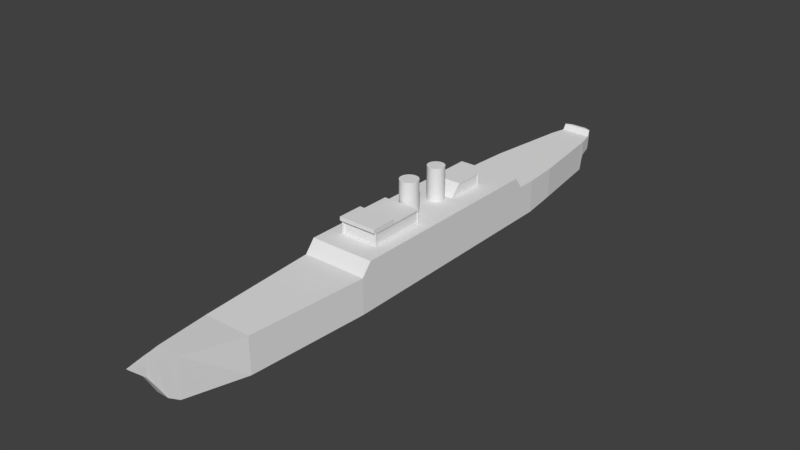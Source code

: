 # Source: Light_Cruiser.blend  (saved by Blender 2.79.0; exported with 4.5.12 LTS)
import bpy
from mathutils import Matrix  # noqa: F401  (used for matrix-valued properties, if any)

bpy.ops.wm.read_factory_settings(use_empty=True)
scene = bpy.context.scene
scene.name = 'Scene'

# ---- collections
col_collection_1 = bpy.data.collections.new('Collection 1'); scene.collection.children.link(col_collection_1)

# ---- world
world_world = bpy.data.worlds.new('World'); scene.world = world_world
world_world.color = (0.05088, 0.05088, 0.05088)
world_world.use_sun_shadow = False
world_world.sun_shadow_jitter_overblur = 0.0
world_world.cycles.sampling_method = 'MANUAL'

# ---- meshes
me_cylinder_001 = bpy.data.meshes.new('Cylinder.001')
me_cylinder_001.from_pydata([(0.0, -4.768e-07, -0.7697), (0.0, -4.768e-07, 0.7697), (0.0, 0.4237, -0.7697), (0.0, 0.4237, 0.7697), (0.08265, 0.4155, -0.7697), (0.08265, 0.4155, 0.7697), (0.1621, 0.3914, -0.7697), (0.1621, 0.3914, 0.7697), (0.2354, 0.3523, -0.7697), (0.2354, 0.3523, 0.7697), (0.2996, 0.2996, -0.7697), (0.2996, 0.2996, 0.7697), (0.3523, 0.2354, -0.7697), (0.3523, 0.2354, 0.7697), (0.3914, 0.1621, -0.7697), (0.3914, 0.1621, 0.7697), (0.4155, 0.08265, -0.7697), (0.4155, 0.08265, 0.7697), (0.4237, -4.768e-07, -0.7697), (0.4237, -4.768e-07, 0.7697), (0.4155, -0.08265, -0.7697), (0.4155, -0.08265, 0.7697), (0.3914, -0.1621, -0.7697), (0.3914, -0.1621, 0.7697), (0.3523, -0.2354, -0.7697), (0.3523, -0.2354, 0.7697), (0.2996, -0.2996, -0.7697), (0.2996, -0.2996, 0.7697), (0.2354, -0.3523, -0.7697), (0.2354, -0.3523, 0.7697), (0.1621, -0.3914, -0.7697), (0.1621, -0.3914, 0.7697), (0.08265, -0.4155, -0.7697), (0.08265, -0.4155, 0.7697), (0.0, -0.4237, -0.7697), (0.0, -0.4237, 0.7697), (-0.08265, -0.4155, -0.7697), (-0.08265, -0.4155, 0.7697), (-0.1621, -0.3914, -0.7697), (-0.1621, -0.3914, 0.7697), (-0.2354, -0.3523, -0.7697), (-0.2354, -0.3523, 0.7697), (-0.2996, -0.2996, -0.7697), (-0.2996, -0.2996, 0.7697), (-0.3523, -0.2354, -0.7697), (-0.3523, -0.2354, 0.7697), (-0.3914, -0.1621, -0.7697), (-0.3914, -0.1621, 0.7697), (-0.4155, -0.08265, -0.7697), (-0.4155, -0.08265, 0.7697), (-0.4237, 0.0, -0.7697), (-0.4237, 0.0, 0.7697), (-0.4155, 0.08265, -0.7697), (-0.4155, 0.08265, 0.7697), (-0.3914, 0.1621, -0.7697), (-0.3914, 0.1621, 0.7697), (-0.3523, 0.2354, -0.7697), (-0.3523, 0.2354, 0.7697), (-0.2996, 0.2996, -0.7697), (-0.2996, 0.2996, 0.7697), (-0.2354, 0.3523, -0.7697), (-0.2354, 0.3523, 0.7697), (-0.1621, 0.3914, -0.7697), (-0.1621, 0.3914, 0.7697), (-0.08265, 0.4155, -0.7697), (-0.08265, 0.4155, 0.7697)], [], [(0, 2, 4), (1, 5, 3), (2, 3, 5, 4), (0, 4, 6), (1, 7, 5), (4, 5, 7, 6), (0, 6, 8), (1, 9, 7), (6, 7, 9, 8), (0, 8, 10), (1, 11, 9), (8, 9, 11, 10), (0, 10, 12), (1, 13, 11), (10, 11, 13, 12), (0, 12, 14), (1, 15, 13), (12, 13, 15, 14), (0, 14, 16), (1, 17, 15), (14, 15, 17, 16), (0, 16, 18), (1, 19, 17), (16, 17, 19, 18), (0, 18, 20), (1, 21, 19), (18, 19, 21, 20), (0, 20, 22), (1, 23, 21), (20, 21, 23, 22), (0, 22, 24), (1, 25, 23), (22, 23, 25, 24), (0, 24, 26), (1, 27, 25), (24, 25, 27, 26), (0, 26, 28), (1, 29, 27), (26, 27, 29, 28), (0, 28, 30), (1, 31, 29), (28, 29, 31, 30), (0, 30, 32), (1, 33, 31), (30, 31, 33, 32), (0, 32, 34), (1, 35, 33), (32, 33, 35, 34), (0, 34, 36), (1, 37, 35), (34, 35, 37, 36), (0, 36, 38), (1, 39, 37), (36, 37, 39, 38), (0, 38, 40), (1, 41, 39), (38, 39, 41, 40), (0, 40, 42), (1, 43, 41), (40, 41, 43, 42), (0, 42, 44), (1, 45, 43), (42, 43, 45, 44), (0, 44, 46), (1, 47, 45), (44, 45, 47, 46), (0, 46, 48), (1, 49, 47), (46, 47, 49, 48), (0, 48, 50), (1, 51, 49), (48, 49, 51, 50), (0, 50, 52), (1, 53, 51), (50, 51, 53, 52), (0, 52, 54), (1, 55, 53), (52, 53, 55, 54), (0, 54, 56), (1, 57, 55), (54, 55, 57, 56), (0, 56, 58), (1, 59, 57), (56, 57, 59, 58), (0, 58, 60), (1, 61, 59), (58, 59, 61, 60), (0, 60, 62), (1, 63, 61), (60, 61, 63, 62), (0, 62, 64), (1, 65, 63), (62, 63, 65, 64), (0, 64, 2), (1, 3, 65), (64, 65, 3, 2)])
me_cylinder_001.use_remesh_preserve_volume = False
me_cylinder_001.use_remesh_preserve_attributes = False
me_cylinder_001.use_mirror_vertex_groups = False
me_cylinder_001.update()
me_cylinder = bpy.data.meshes.new('Cylinder')
me_cylinder.from_pydata([(-9.537e-07, -4.768e-07, -0.7703), (-9.537e-07, -4.768e-07, 0.7703), (-9.537e-07, 0.3928, -0.7703), (-9.537e-07, 0.3928, 0.7703), (0.07663, 0.3853, -0.7703), (0.07663, 0.3853, 0.7703), (0.1503, 0.3629, -0.7703), (0.1503, 0.3629, 0.7703), (0.2182, 0.3266, -0.7703), (0.2182, 0.3266, 0.7703), (0.2778, 0.2778, -0.7703), (0.2778, 0.2778, 0.7703), (0.3266, 0.2182, -0.7703), (0.3266, 0.2182, 0.7703), (0.3629, 0.1503, -0.7703), (0.3629, 0.1503, 0.7703), (0.3853, 0.07663, -0.7703), (0.3853, 0.07663, 0.7703), (0.3928, -4.768e-07, -0.7703), (0.3928, -4.768e-07, 0.7703), (0.3853, -0.07663, -0.7703), (0.3853, -0.07663, 0.7703), (0.3629, -0.1503, -0.7703), (0.3629, -0.1503, 0.7703), (0.3266, -0.2182, -0.7703), (0.3266, -0.2182, 0.7703), (0.2778, -0.2778, -0.7703), (0.2778, -0.2778, 0.7703), (0.2182, -0.3266, -0.7703), (0.2182, -0.3266, 0.7703), (0.1503, -0.3629, -0.7703), (0.1503, -0.3629, 0.7703), (0.07663, -0.3853, -0.7703), (0.07663, -0.3853, 0.7703), (-9.537e-07, -0.3928, -0.7703), (-9.537e-07, -0.3928, 0.7703), (-0.07663, -0.3853, -0.7703), (-0.07663, -0.3853, 0.7703), (-0.1503, -0.3629, -0.7703), (-0.1503, -0.3629, 0.7703), (-0.2182, -0.3266, -0.7703), (-0.2182, -0.3266, 0.7703), (-0.2778, -0.2778, -0.7703), (-0.2778, -0.2778, 0.7703), (-0.3266, -0.2182, -0.7703), (-0.3266, -0.2182, 0.7703), (-0.3629, -0.1503, -0.7703), (-0.3629, -0.1503, 0.7703), (-0.3853, -0.07663, -0.7703), (-0.3853, -0.07663, 0.7703), (-0.3928, -1.192e-07, -0.7703), (-0.3928, -1.192e-07, 0.7703), (-0.3853, 0.07663, -0.7703), (-0.3853, 0.07663, 0.7703), (-0.3629, 0.1503, -0.7703), (-0.3629, 0.1503, 0.7703), (-0.3266, 0.2182, -0.7703), (-0.3266, 0.2182, 0.7703), (-0.2778, 0.2778, -0.7703), (-0.2778, 0.2778, 0.7703), (-0.2182, 0.3266, -0.7703), (-0.2182, 0.3266, 0.7703), (-0.1503, 0.3629, -0.7703), (-0.1503, 0.3629, 0.7703), (-0.07663, 0.3853, -0.7703), (-0.07663, 0.3853, 0.7703)], [], [(0, 2, 4), (1, 5, 3), (2, 3, 5, 4), (0, 4, 6), (1, 7, 5), (4, 5, 7, 6), (0, 6, 8), (1, 9, 7), (6, 7, 9, 8), (0, 8, 10), (1, 11, 9), (8, 9, 11, 10), (0, 10, 12), (1, 13, 11), (10, 11, 13, 12), (0, 12, 14), (1, 15, 13), (12, 13, 15, 14), (0, 14, 16), (1, 17, 15), (14, 15, 17, 16), (0, 16, 18), (1, 19, 17), (16, 17, 19, 18), (0, 18, 20), (1, 21, 19), (18, 19, 21, 20), (0, 20, 22), (1, 23, 21), (20, 21, 23, 22), (0, 22, 24), (1, 25, 23), (22, 23, 25, 24), (0, 24, 26), (1, 27, 25), (24, 25, 27, 26), (0, 26, 28), (1, 29, 27), (26, 27, 29, 28), (0, 28, 30), (1, 31, 29), (28, 29, 31, 30), (0, 30, 32), (1, 33, 31), (30, 31, 33, 32), (0, 32, 34), (1, 35, 33), (32, 33, 35, 34), (0, 34, 36), (1, 37, 35), (34, 35, 37, 36), (0, 36, 38), (1, 39, 37), (36, 37, 39, 38), (0, 38, 40), (1, 41, 39), (38, 39, 41, 40), (0, 40, 42), (1, 43, 41), (40, 41, 43, 42), (0, 42, 44), (1, 45, 43), (42, 43, 45, 44), (0, 44, 46), (1, 47, 45), (44, 45, 47, 46), (0, 46, 48), (1, 49, 47), (46, 47, 49, 48), (0, 48, 50), (1, 51, 49), (48, 49, 51, 50), (0, 50, 52), (1, 53, 51), (50, 51, 53, 52), (0, 52, 54), (1, 55, 53), (52, 53, 55, 54), (0, 54, 56), (1, 57, 55), (54, 55, 57, 56), (0, 56, 58), (1, 59, 57), (56, 57, 59, 58), (0, 58, 60), (1, 61, 59), (58, 59, 61, 60), (0, 60, 62), (1, 63, 61), (60, 61, 63, 62), (0, 62, 64), (1, 65, 63), (62, 63, 65, 64), (0, 64, 2), (1, 3, 65), (64, 65, 3, 2)])
me_cylinder.use_remesh_preserve_volume = False
me_cylinder.use_remesh_preserve_attributes = False
me_cylinder.use_mirror_vertex_groups = False
me_cylinder.update()
me_cube_001 = bpy.data.meshes.new('Cube.001')
me_cube_001.from_pydata([(-14.46, -0.262, 0.6799), (-14.46, -0.262, 0.6799), (-14.46, 0.262, 0.6799), (-14.46, 0.262, 0.6799), (13.35, -0.02852, 1.068), (13.34, -0.02852, 1.068), (13.35, 0.02852, 1.068), (13.34, 0.02852, 1.068), (12.75, 0.1049, 0.493), (12.75, 0.1487, 1.018), (12.75, -0.1049, 0.493), (12.75, -0.1487, 1.018), (12.42, 0.1519, -0.0492), (12.41, -0.2154, 0.9901), (12.41, 0.2154, 0.9901), (12.42, -0.1519, -0.0492), (12.08, 0.1912, -0.6413), (12.08, -0.271, 0.9623), (12.08, 0.271, 0.9623), (12.08, -0.1912, -0.6413), (11.64, 0.2535, -0.9267), (11.64, -0.3594, 0.9252), (11.64, 0.3594, 0.9252), (11.64, -0.2535, -0.9267), (9.013, 0.7318, -0.9873), (9.023, -0.7318, 0.6799), (9.023, 0.7318, 0.6799), (9.013, -0.7318, -0.9873), (-8.059, 1.0, -0.8803), (-8.059, -1.0, 0.6799), (-8.059, 1.0, 0.6799), (-8.059, -1.0, -0.8803), (-9.711, 0.9278, -0.7554), (-9.711, -0.9278, 0.6799), (-9.711, 0.9278, 0.6799), (-9.711, -0.9278, -0.7554), (-13.27, 0.6077, -0.7198), (-13.27, -0.6077, 0.6799), (-13.27, 0.6077, 0.6799), (-13.27, -0.6077, -0.7198), (-13.51, 0.5837, -0.02423), (-13.51, -0.5837, 0.6799), (-13.51, 0.5837, 0.6799), (-13.51, -0.5837, -0.02423), (-14.19, 0.4739, 0.02214), (-14.19, -0.4739, 0.6799), (-14.19, 0.4739, 0.6799), (-14.19, -0.4739, 0.02214), (-13.33, 0.6077, 0.6799), (-13.33, -0.6077, -0.3269), (-13.33, 0.6077, -0.3269), (-13.33, -0.6077, 0.6799), (-14.28, 0.454, 0.1327), (-14.32, -0.454, 0.6799), (-14.32, 0.454, 0.6799), (-14.28, -0.454, 0.1327), (-7.186, 1.0, 0.6799), (-7.186, -1.0, -0.8858), (-7.186, 1.0, -0.8858), (-7.186, -1.0, 0.6799), (3.453, 1.0, 0.6799), (3.446, -1.0, -0.9524), (3.446, 1.0, -0.9524), (3.453, -1.0, 0.6799), (-6.771, 1.0, -0.8884), (-6.77, -1.0, 1.234), (-6.77, 1.0, 1.234), (-6.771, -1.0, -0.8884), (2.995, 1.0, 1.234), (2.989, -1.0, -0.9495), (2.989, 1.0, -0.9495), (2.995, -1.0, 1.234), (-5.984, 1.0, -0.8933), (-5.983, -1.0, 1.234), (-5.983, 1.0, 1.234), (-5.984, -1.0, -0.8933), (2.24, 1.0, 1.234), (2.234, -1.0, -0.9448), (2.234, 1.0, -0.9448), (2.24, -1.0, 1.234), (-2.777, 1.0, -0.9134), (-2.774, -1.0, 1.234), (-2.774, 1.0, 1.234), (-2.777, -1.0, -0.9134), (-1.117, 1.0, 1.234), (-1.121, -1.0, -0.9238), (-1.121, 1.0, -0.9238), (-1.117, -1.0, 1.234), (-2.774, -0.3592, 1.234), (-5.983, -0.3592, 1.234), (-5.983, 0.3592, 1.234), (-2.774, 0.3592, 1.234), (-5.238, 1.0, -0.898), (-5.236, -1.0, 1.234), (-5.236, 1.0, 1.234), (-5.238, -1.0, -0.898), (-5.236, -0.3092, 1.284), (-5.236, 0.3092, 1.284), (-3.369, 1.0, 1.234), (-3.372, -1.0, -0.9097), (-3.483, 0.3592, 1.284), (-3.372, 1.0, -0.9097), (-3.369, -1.0, 1.234), (-3.483, -0.3592, 1.284), (-3.882, -0.3592, 1.717), (-5.236, -0.3092, 1.717), (-5.236, 0.3092, 1.717), (-3.882, 0.3592, 1.717), (-1.117, 0.5981, 1.234), (2.24, 0.5981, 1.234), (2.24, -0.5981, 1.234), (-1.117, -0.5981, 1.234), (-0.6681, 1.0, 1.234), (-0.6724, -1.0, -0.9266), (-0.6724, 1.0, -0.9266), (-0.6681, -1.0, 1.234), (-0.6181, 0.5981, 1.284), (-0.6181, -0.5981, 1.284), (1.978, 1.0, 1.234), (1.972, -1.0, -0.9432), (1.978, 0.5481, 1.284), (1.972, 1.0, -0.9432), (1.978, -1.0, 1.234), (1.978, -0.5481, 1.284), (1.978, -0.5481, 1.793), (-0.6181, -0.5981, 1.793), (-0.6181, 0.5981, 1.793), (1.978, 0.5481, 1.793), (0.8814, 1.0, -0.9363), (0.8866, -1.0, 1.234), (0.8866, -0.5981, 1.284), (0.8866, 1.0, 1.234), (0.8814, -1.0, -0.9363), (0.8866, 0.5981, 1.284), (0.8866, -0.5981, 1.793), (0.8866, 0.5981, 1.793), (0.8866, 0.5981, 2.017), (1.978, 0.5981, 2.017), (1.978, -0.5981, 2.017), (0.8866, -0.5981, 2.017), (2.086, 0.5981, 1.843), (2.086, -0.5981, 1.843), (2.086, 0.5981, 2.017), (2.086, -0.5981, 2.017), (-14.46, -0.262, 0.9557), (-14.46, 0.262, 0.9557), (-14.32, -0.454, 0.9557), (-14.32, 0.454, 0.9557), (1.928, 0.5981, 1.284), (1.928, -0.5981, 1.284), (1.928, 0.5981, 1.793), (1.928, -0.5981, 1.793), (1.928, 0.5481, 1.284), (1.928, -0.5481, 1.284), (1.928, 0.5481, 1.793), (1.928, -0.5481, 1.793), (0.8866, 0.5981, 1.234), (1.978, 0.5981, 1.234), (0.8866, 0.5981, 1.843), (1.978, 0.5981, 1.843), (-0.6681, 0.5981, 1.234), (-0.6681, 0.5981, 1.843), (0.8866, 0.5648, 1.284), (0.8866, 0.5648, 1.793), (1.928, 0.5648, 1.284), (1.928, 0.5648, 1.793), (-0.6181, 0.5648, 1.284), (-0.6181, 0.5648, 1.793), (0.8866, -0.5981, 1.234), (-0.6681, -0.5981, 1.234), (0.8866, -0.5981, 1.843), (-0.6681, -0.5981, 1.843), (1.978, -0.5981, 1.234), (1.978, -0.5981, 1.843), (0.8866, -0.5648, 1.284), (0.8866, -0.5648, 1.793), (-0.6181, -0.5648, 1.284), (-0.6181, -0.5648, 1.793), (1.928, -0.5648, 1.284), (1.928, -0.5648, 1.793), (-5.186, 0.3592, 1.284), (-5.186, -0.3592, 1.284), (-5.186, 0.3592, 1.717), (-5.186, -0.3592, 1.717), (-5.186, 0.3092, 1.284), (-5.186, -0.3092, 1.284), (-5.186, 0.3092, 1.717), (-5.186, -0.3092, 1.717), (-3.369, -0.3592, 1.234), (-5.236, -0.3592, 1.234), (-3.86, -0.3592, 1.767), (-5.236, -0.3592, 1.767), (-3.483, -0.3425, 1.284), (-5.186, -0.3425, 1.284), (-3.882, -0.3425, 1.717), (-5.186, -0.3425, 1.717), (-5.236, 0.3592, 1.234), (-3.369, 0.3592, 1.234), (-5.236, 0.3592, 1.767), (-3.86, 0.3592, 1.767), (-5.186, 0.3425, 1.284), (-3.483, 0.3425, 1.284), (-5.186, 0.3425, 1.717), (-3.882, 0.3425, 1.717)], [], [(0, 1, 3, 2), (8, 9, 7, 6), (6, 7, 5, 4), (55, 53, 1, 0), (8, 6, 4, 10), (54, 3, 145, 147), (7, 9, 11, 5), (12, 8, 10, 15), (4, 5, 11, 10), (12, 14, 9, 8), (16, 18, 14, 12), (16, 12, 15, 19), (9, 14, 13, 11), (10, 11, 13, 15), (20, 16, 19, 23), (20, 22, 18, 16), (14, 18, 17, 13), (15, 13, 17, 19), (24, 26, 22, 20), (24, 20, 23, 27), (18, 22, 21, 17), (19, 17, 21, 23), (22, 26, 25, 21), (23, 21, 25, 27), (58, 57, 31, 28), (56, 58, 28, 30), (59, 56, 30, 29), (32, 34, 30, 28), (32, 28, 31, 35), (59, 29, 31, 57), (36, 32, 35, 39), (36, 38, 34, 32), (30, 34, 33, 29), (31, 29, 33, 35), (50, 48, 38, 36), (50, 36, 39, 49), (34, 38, 37, 33), (35, 33, 37, 39), (44, 40, 43, 47), (44, 46, 42, 40), (48, 42, 41, 51), (49, 51, 41, 43), (52, 54, 46, 44), (52, 44, 47, 55), (42, 46, 45, 41), (43, 41, 45, 47), (39, 37, 51, 49), (38, 48, 51, 37), (40, 50, 49, 43), (40, 42, 48, 50), (2, 52, 55, 0), (2, 3, 54, 52), (46, 54, 53, 45), (47, 45, 53, 55), (65, 59, 57, 67), (65, 66, 56, 59), (66, 64, 58, 56), (64, 67, 57, 58), (24, 27, 61, 62), (26, 24, 62, 60), (25, 26, 60, 63), (25, 63, 61, 27), (72, 75, 67, 64), (74, 72, 64, 66), (73, 74, 66, 65), (73, 65, 67, 75), (63, 71, 69, 61), (63, 60, 68, 71), (60, 62, 70, 68), (62, 61, 69, 70), (93, 73, 75, 95), (81, 82, 91, 88), (94, 92, 72, 74), (92, 95, 75, 72), (70, 69, 77, 78), (68, 70, 78, 76), (71, 68, 76, 79), (71, 79, 77, 69), (86, 85, 83, 80), (84, 86, 80, 82), (87, 84, 82, 81), (87, 81, 83, 85), (115, 87, 85, 113), (112, 84, 108, 160), (112, 114, 86, 84), (114, 113, 85, 86), (189, 196, 90, 89), (94, 74, 90, 196), (74, 73, 89, 90), (102, 81, 88, 188), (73, 93, 189, 89), (98, 94, 196, 197), (188, 197, 199, 190), (101, 99, 95, 92), (98, 101, 92, 94), (102, 93, 95, 99), (81, 102, 99, 83), (82, 80, 101, 98), (80, 83, 99, 101), (88, 91, 197, 188), (82, 98, 197, 91), (93, 102, 188, 189), (190, 199, 198, 191), (97, 96, 185, 184), (103, 104, 194, 192), (107, 100, 201, 203), (169, 160, 108, 111), (84, 87, 111, 108), (122, 79, 110, 172), (79, 76, 109, 110), (87, 115, 169, 111), (117, 130, 174, 176), (128, 132, 113, 114), (131, 128, 114, 112), (131, 112, 160, 156), (129, 115, 113, 132), (79, 122, 119, 77), (76, 118, 157, 109), (76, 78, 121, 118), (78, 77, 119, 121), (110, 109, 157, 172), (129, 122, 172, 168), (170, 158, 161, 171), (116, 126, 167, 166), (120, 127, 154, 152), (160, 169, 171, 161), (133, 116, 166, 162), (173, 159, 140, 141), (115, 129, 168, 169), (122, 129, 132, 119), (118, 131, 156, 157), (118, 121, 128, 131), (121, 119, 132, 128), (149, 151, 179, 178), (138, 137, 136, 139), (170, 173, 138, 139), (158, 170, 139, 136), (159, 158, 136, 137), (141, 140, 142, 143), (137, 138, 143, 142), (159, 137, 142, 140), (138, 173, 141, 143), (147, 145, 144, 146), (3, 1, 144, 145), (1, 53, 146, 144), (53, 54, 147, 146), (146, 45, 53), (147, 46, 45, 146), (147, 54, 46), (120, 123, 172, 157), (124, 127, 159, 173), (123, 124, 173, 172), (127, 120, 157, 159), (153, 152, 154, 155), (127, 124, 155, 154), (124, 123, 153, 155), (123, 120, 152, 153), (133, 148, 157, 156), (150, 135, 158, 159), (126, 116, 160, 161), (148, 150, 159, 157), (116, 133, 156, 160), (135, 126, 161, 158), (162, 166, 167, 163), (164, 162, 163, 165), (148, 133, 162, 164), (126, 135, 163, 167), (150, 148, 164, 165), (135, 150, 165, 163), (130, 117, 169, 168), (125, 134, 170, 171), (151, 149, 172, 173), (117, 125, 171, 169), (149, 130, 168, 172), (134, 151, 173, 170), (174, 178, 179, 175), (176, 174, 175, 177), (151, 134, 175, 179), (125, 117, 176, 177), (134, 125, 177, 175), (130, 149, 178, 174), (96, 97, 196, 189), (106, 105, 191, 198), (105, 96, 189, 191), (97, 106, 198, 196), (184, 185, 187, 186), (106, 97, 184, 186), (105, 106, 186, 187), (96, 105, 187, 185), (103, 181, 189, 188), (183, 104, 190, 191), (104, 103, 188, 190), (181, 183, 191, 189), (193, 192, 194, 195), (181, 103, 192, 193), (183, 181, 193, 195), (104, 183, 195, 194), (180, 100, 197, 196), (107, 182, 198, 199), (100, 107, 199, 197), (182, 180, 196, 198), (201, 200, 202, 203), (100, 180, 200, 201), (180, 182, 202, 200), (182, 107, 203, 202)])
me_cube_001.use_remesh_preserve_volume = False
me_cube_001.use_remesh_preserve_attributes = False
me_cube_001.use_mirror_vertex_groups = False
me_cube_001.update()

# ---- objects
ob_cylinder_001 = bpy.data.objects.new('Cylinder.001', me_cylinder_001)
ob_cylinder = bpy.data.objects.new('Cylinder', me_cylinder)
ob_cube = bpy.data.objects.new('Cube', me_cube_001)

# ---- transforms, parenting, visibility, modifiers, constraints
ob_cylinder_001.location = (-0.02669, 0.2511, 2.006)
ob_cylinder_001.rotation_euler = (0.0, -0.0, -1.571)
ob_cylinder_001.lineart.crease_threshold = 0.0
ob_cylinder.location = (-0.02668, 2.029, 2.005)
ob_cylinder.rotation_euler = (0.0, -0.0, -1.571)
ob_cylinder.lineart.crease_threshold = 0.0
ob_cube.location = (-0.007863, -0.9144, -1.49e-08)
ob_cube.rotation_euler = (0.0, -0.0, -1.571)
ob_cube.scale = (1.0, 1.5, 1.0)
ob_cube.lineart.crease_threshold = 0.0

# ---- collection membership
col_collection_1.objects.link(ob_cylinder_001)
col_collection_1.objects.link(ob_cylinder)
col_collection_1.objects.link(ob_cube)

# ---- scene / render settings (as saved in the file)
scene.frame_start = 1; scene.frame_end = 250; scene.frame_set(1)
scene.render.engine = 'BLENDER_EEVEE_NEXT'
scene.render.resolution_percentage = 50
scene.render.dither_intensity = 0.0
scene.cycles.use_denoising = False
scene.cycles.samples = 128
scene.cycles.sampling_pattern = 'TABULATED_SOBOL'
scene.cycles.use_adaptive_sampling = False
scene.cycles.use_light_tree = False
scene.cycles.blur_glossy = 0.0
scene.cycles.sample_clamp_indirect = 0.0
scene.view_settings.view_transform = 'Standard'
bpy.context.view_layer.update()

# ---- added for rendering (the .blend has no active camera and no usable light): camera, sun
cam_auto = bpy.data.cameras.new('AutoCamera')
cam_auto.lens = 50.0
cam_auto.sensor_width = 36.0
cam_auto.clip_end = 1000.0
ob_auto_camera = bpy.data.objects.new('AutoCamera', cam_auto)
scene.collection.objects.link(ob_auto_camera)
ob_auto_camera.location = (26.105, -31.6932, 21.7843)
ob_auto_camera.rotation_euler = (1.09748, -7.21219e-08, 0.694738)
scene.camera = ob_auto_camera
light_auto_sun = bpy.data.lights.new('AutoSun', 'SUN')
light_auto_sun.energy = 3.0
light_auto_sun.angle = 0.0523599
ob_auto_sun = bpy.data.objects.new('AutoSun', light_auto_sun)
scene.collection.objects.link(ob_auto_sun)
ob_auto_sun.rotation_euler = (0.872665, 0.174533, 0.523599)
bpy.context.view_layer.update()
